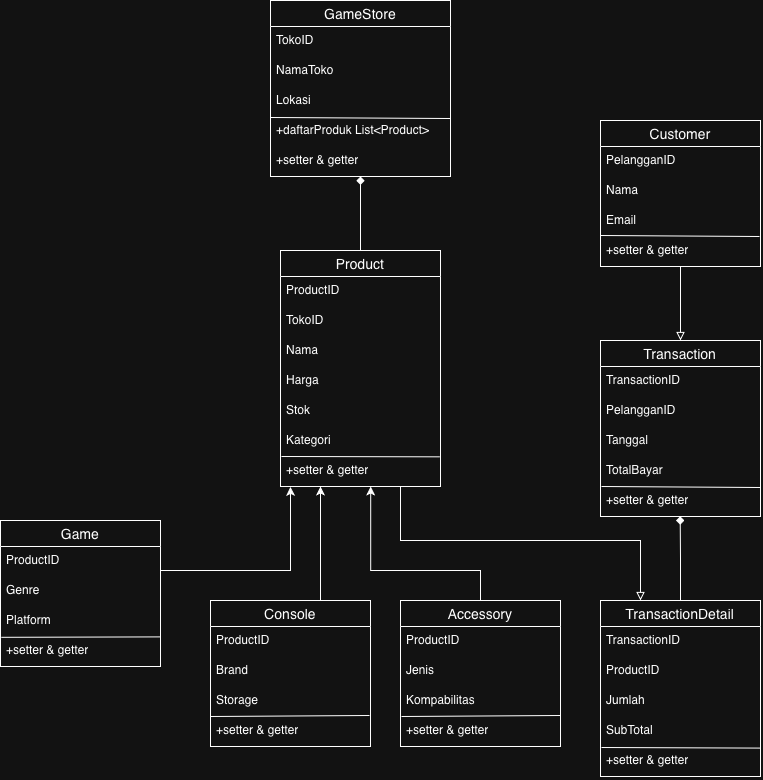

The diagram above was exported from draw.io. Its source (the exported page's mxGraphModel, read from the mxfile embedded in the PNG):
<mxGraphModel dx="1204" dy="816" grid="1" gridSize="10" guides="1" tooltips="1" connect="1" arrows="1" fold="1" page="1" pageScale="1" pageWidth="827" pageHeight="1169" math="0" shadow="0">
  <root>
    <mxCell id="0" />
    <mxCell id="1" parent="0" />
    <mxCell id="XGBw_dcG_4dSvGUUKdfF-1" parent="1" style="swimlane;fontStyle=0;childLayout=stackLayout;horizontal=1;startSize=26;horizontalStack=0;resizeParent=1;resizeParentMax=0;resizeLast=0;collapsible=1;marginBottom=0;align=center;fontSize=14;" value="GameStore" vertex="1">
      <mxGeometry height="176" width="180" x="310" as="geometry" />
    </mxCell>
    <mxCell id="XGBw_dcG_4dSvGUUKdfF-2" parent="XGBw_dcG_4dSvGUUKdfF-1" style="text;strokeColor=none;fillColor=none;spacingLeft=4;spacingRight=4;overflow=hidden;rotatable=0;points=[[0,0.5],[1,0.5]];portConstraint=eastwest;fontSize=12;whiteSpace=wrap;html=1;" value="TokoID" vertex="1">
      <mxGeometry height="30" width="180" y="26" as="geometry" />
    </mxCell>
    <mxCell id="XGBw_dcG_4dSvGUUKdfF-3" parent="XGBw_dcG_4dSvGUUKdfF-1" style="text;strokeColor=none;fillColor=none;spacingLeft=4;spacingRight=4;overflow=hidden;rotatable=0;points=[[0,0.5],[1,0.5]];portConstraint=eastwest;fontSize=12;whiteSpace=wrap;html=1;" value="NamaToko" vertex="1">
      <mxGeometry height="30" width="180" y="56" as="geometry" />
    </mxCell>
    <mxCell id="XGBw_dcG_4dSvGUUKdfF-28" parent="XGBw_dcG_4dSvGUUKdfF-1" style="text;strokeColor=none;fillColor=none;spacingLeft=4;spacingRight=4;overflow=hidden;rotatable=0;points=[[0,0.5],[1,0.5]];portConstraint=eastwest;fontSize=12;whiteSpace=wrap;html=1;" value="Lokasi" vertex="1">
      <mxGeometry height="30" width="180" y="86" as="geometry" />
    </mxCell>
    <mxCell id="dV-pNgrUl_9LyRGjXWH_-3" parent="XGBw_dcG_4dSvGUUKdfF-1" style="text;strokeColor=none;fillColor=none;spacingLeft=4;spacingRight=4;overflow=hidden;rotatable=0;points=[[0,0.5],[1,0.5]];portConstraint=eastwest;fontSize=12;whiteSpace=wrap;html=1;" value="+daftarProduk List&amp;lt;Product&amp;gt;" vertex="1">
      <mxGeometry height="30" width="180" y="116" as="geometry" />
    </mxCell>
    <mxCell id="dV-pNgrUl_9LyRGjXWH_-4" parent="XGBw_dcG_4dSvGUUKdfF-1" style="text;strokeColor=none;fillColor=none;spacingLeft=4;spacingRight=4;overflow=hidden;rotatable=0;points=[[0,0.5],[1,0.5]];portConstraint=eastwest;fontSize=12;whiteSpace=wrap;html=1;" value="+setter &amp;amp; getter" vertex="1">
      <mxGeometry height="30" width="180" y="146" as="geometry" />
    </mxCell>
    <mxCell id="dV-pNgrUl_9LyRGjXWH_-5" edge="1" parent="XGBw_dcG_4dSvGUUKdfF-1" source="XGBw_dcG_4dSvGUUKdfF-28" style="endArrow=none;html=1;rounded=0;exitX=0;exitY=1.033;exitDx=0;exitDy=0;exitPerimeter=0;entryX=1;entryY=0.067;entryDx=0;entryDy=0;entryPerimeter=0;" target="dV-pNgrUl_9LyRGjXWH_-3" value="">
      <mxGeometry height="50" relative="1" width="50" as="geometry">
        <mxPoint x="80" y="410" as="sourcePoint" />
        <mxPoint x="130" y="360" as="targetPoint" />
      </mxGeometry>
    </mxCell>
    <mxCell id="XGBw_dcG_4dSvGUUKdfF-22" edge="1" parent="1" source="XGBw_dcG_4dSvGUUKdfF-5" style="edgeStyle=orthogonalEdgeStyle;rounded=0;orthogonalLoop=1;jettySize=auto;html=1;entryX=0.5;entryY=1;entryDx=0;entryDy=0;endArrow=diamond;endFill=1;startArrow=none;startFill=0;" target="XGBw_dcG_4dSvGUUKdfF-1">
      <mxGeometry relative="1" as="geometry" />
    </mxCell>
    <mxCell id="XGBw_dcG_4dSvGUUKdfF-55" edge="1" parent="1" source="XGBw_dcG_4dSvGUUKdfF-5" style="edgeStyle=orthogonalEdgeStyle;rounded=0;orthogonalLoop=1;jettySize=auto;html=1;entryX=0.25;entryY=0;entryDx=0;entryDy=0;endArrow=block;endFill=0;" target="XGBw_dcG_4dSvGUUKdfF-36">
      <mxGeometry relative="1" as="geometry">
        <Array as="points">
          <mxPoint x="440" y="540" />
          <mxPoint x="680" y="540" />
        </Array>
      </mxGeometry>
    </mxCell>
    <mxCell id="XGBw_dcG_4dSvGUUKdfF-5" parent="1" style="swimlane;fontStyle=0;childLayout=stackLayout;horizontal=1;startSize=26;horizontalStack=0;resizeParent=1;resizeParentMax=0;resizeLast=0;collapsible=1;marginBottom=0;align=center;fontSize=14;" value="Product" vertex="1">
      <mxGeometry height="236" width="160" x="320" y="250" as="geometry" />
    </mxCell>
    <mxCell id="XGBw_dcG_4dSvGUUKdfF-6" parent="XGBw_dcG_4dSvGUUKdfF-5" style="text;strokeColor=none;fillColor=none;spacingLeft=4;spacingRight=4;overflow=hidden;rotatable=0;points=[[0,0.5],[1,0.5]];portConstraint=eastwest;fontSize=12;whiteSpace=wrap;html=1;" value="ProductID" vertex="1">
      <mxGeometry height="30" width="160" y="26" as="geometry" />
    </mxCell>
    <mxCell id="XGBw_dcG_4dSvGUUKdfF-7" parent="XGBw_dcG_4dSvGUUKdfF-5" style="text;strokeColor=none;fillColor=none;spacingLeft=4;spacingRight=4;overflow=hidden;rotatable=0;points=[[0,0.5],[1,0.5]];portConstraint=eastwest;fontSize=12;whiteSpace=wrap;html=1;" value="TokoID" vertex="1">
      <mxGeometry height="30" width="160" y="56" as="geometry" />
    </mxCell>
    <mxCell id="XGBw_dcG_4dSvGUUKdfF-8" parent="XGBw_dcG_4dSvGUUKdfF-5" style="text;strokeColor=none;fillColor=none;spacingLeft=4;spacingRight=4;overflow=hidden;rotatable=0;points=[[0,0.5],[1,0.5]];portConstraint=eastwest;fontSize=12;whiteSpace=wrap;html=1;" value="Nama" vertex="1">
      <mxGeometry height="30" width="160" y="86" as="geometry" />
    </mxCell>
    <mxCell id="XGBw_dcG_4dSvGUUKdfF-30" parent="XGBw_dcG_4dSvGUUKdfF-5" style="text;strokeColor=none;fillColor=none;spacingLeft=4;spacingRight=4;overflow=hidden;rotatable=0;points=[[0,0.5],[1,0.5]];portConstraint=eastwest;fontSize=12;whiteSpace=wrap;html=1;" value="Harga" vertex="1">
      <mxGeometry height="30" width="160" y="116" as="geometry" />
    </mxCell>
    <mxCell id="XGBw_dcG_4dSvGUUKdfF-31" parent="XGBw_dcG_4dSvGUUKdfF-5" style="text;strokeColor=none;fillColor=none;spacingLeft=4;spacingRight=4;overflow=hidden;rotatable=0;points=[[0,0.5],[1,0.5]];portConstraint=eastwest;fontSize=12;whiteSpace=wrap;html=1;" value="Stok" vertex="1">
      <mxGeometry height="30" width="160" y="146" as="geometry" />
    </mxCell>
    <mxCell id="dV-pNgrUl_9LyRGjXWH_-6" edge="1" parent="XGBw_dcG_4dSvGUUKdfF-5" source="XGBw_dcG_4dSvGUUKdfF-32" style="endArrow=none;html=1;rounded=0;exitX=0.006;exitY=1;exitDx=0;exitDy=0;exitPerimeter=0;entryX=0.996;entryY=1.011;entryDx=0;entryDy=0;entryPerimeter=0;" target="XGBw_dcG_4dSvGUUKdfF-32" value="">
      <mxGeometry height="50" relative="1" width="50" as="geometry">
        <mxPoint x="20" y="161" as="sourcePoint" />
        <mxPoint x="200" y="162" as="targetPoint" />
      </mxGeometry>
    </mxCell>
    <mxCell id="XGBw_dcG_4dSvGUUKdfF-32" parent="XGBw_dcG_4dSvGUUKdfF-5" style="text;strokeColor=none;fillColor=none;spacingLeft=4;spacingRight=4;overflow=hidden;rotatable=0;points=[[0,0.5],[1,0.5]];portConstraint=eastwest;fontSize=12;whiteSpace=wrap;html=1;" value="Kategori" vertex="1">
      <mxGeometry height="30" width="160" y="176" as="geometry" />
    </mxCell>
    <mxCell id="dV-pNgrUl_9LyRGjXWH_-8" parent="XGBw_dcG_4dSvGUUKdfF-5" style="text;strokeColor=none;fillColor=none;spacingLeft=4;spacingRight=4;overflow=hidden;rotatable=0;points=[[0,0.5],[1,0.5]];portConstraint=eastwest;fontSize=12;whiteSpace=wrap;html=1;" value="+setter &amp;amp; getter" vertex="1">
      <mxGeometry height="30" width="160" y="206" as="geometry" />
    </mxCell>
    <mxCell id="XGBw_dcG_4dSvGUUKdfF-9" parent="1" style="swimlane;fontStyle=0;childLayout=stackLayout;horizontal=1;startSize=26;horizontalStack=0;resizeParent=1;resizeParentMax=0;resizeLast=0;collapsible=1;marginBottom=0;align=center;fontSize=14;" value="Game" vertex="1">
      <mxGeometry height="146" width="160" x="40" y="520" as="geometry" />
    </mxCell>
    <mxCell id="XGBw_dcG_4dSvGUUKdfF-33" parent="XGBw_dcG_4dSvGUUKdfF-9" style="text;strokeColor=none;fillColor=none;spacingLeft=4;spacingRight=4;overflow=hidden;rotatable=0;points=[[0,0.5],[1,0.5]];portConstraint=eastwest;fontSize=12;whiteSpace=wrap;html=1;" value="ProductID" vertex="1">
      <mxGeometry height="30" width="160" y="26" as="geometry" />
    </mxCell>
    <mxCell id="XGBw_dcG_4dSvGUUKdfF-10" parent="XGBw_dcG_4dSvGUUKdfF-9" style="text;strokeColor=none;fillColor=none;spacingLeft=4;spacingRight=4;overflow=hidden;rotatable=0;points=[[0,0.5],[1,0.5]];portConstraint=eastwest;fontSize=12;whiteSpace=wrap;html=1;" value="Genre" vertex="1">
      <mxGeometry height="30" width="160" y="56" as="geometry" />
    </mxCell>
    <mxCell id="XGBw_dcG_4dSvGUUKdfF-11" parent="XGBw_dcG_4dSvGUUKdfF-9" style="text;strokeColor=none;fillColor=none;spacingLeft=4;spacingRight=4;overflow=hidden;rotatable=0;points=[[0,0.5],[1,0.5]];portConstraint=eastwest;fontSize=12;whiteSpace=wrap;html=1;" value="Platform" vertex="1">
      <mxGeometry height="30" width="160" y="86" as="geometry" />
    </mxCell>
    <mxCell id="dV-pNgrUl_9LyRGjXWH_-10" parent="XGBw_dcG_4dSvGUUKdfF-9" style="text;strokeColor=none;fillColor=none;spacingLeft=4;spacingRight=4;overflow=hidden;rotatable=0;points=[[0,0.5],[1,0.5]];portConstraint=eastwest;fontSize=12;whiteSpace=wrap;html=1;" value="+setter &amp;amp; getter" vertex="1">
      <mxGeometry height="30" width="160" y="116" as="geometry" />
    </mxCell>
    <mxCell id="dV-pNgrUl_9LyRGjXWH_-16" edge="1" parent="XGBw_dcG_4dSvGUUKdfF-9" source="XGBw_dcG_4dSvGUUKdfF-11" style="endArrow=none;html=1;rounded=0;exitX=0.005;exitY=1.027;exitDx=0;exitDy=0;exitPerimeter=0;entryX=1;entryY=0.013;entryDx=0;entryDy=0;entryPerimeter=0;" target="dV-pNgrUl_9LyRGjXWH_-10" value="">
      <mxGeometry height="50" relative="1" width="50" as="geometry">
        <mxPoint y="-60" as="sourcePoint" />
        <mxPoint x="180" y="-59" as="targetPoint" />
      </mxGeometry>
    </mxCell>
    <mxCell id="XGBw_dcG_4dSvGUUKdfF-25" edge="1" parent="1" source="XGBw_dcG_4dSvGUUKdfF-13" style="edgeStyle=orthogonalEdgeStyle;rounded=0;orthogonalLoop=1;jettySize=auto;html=1;entryX=0.25;entryY=1;entryDx=0;entryDy=0;" target="XGBw_dcG_4dSvGUUKdfF-5">
      <mxGeometry relative="1" as="geometry">
        <Array as="points">
          <mxPoint x="360" y="580" />
          <mxPoint x="360" y="580" />
        </Array>
      </mxGeometry>
    </mxCell>
    <mxCell id="XGBw_dcG_4dSvGUUKdfF-13" parent="1" style="swimlane;fontStyle=0;childLayout=stackLayout;horizontal=1;startSize=26;horizontalStack=0;resizeParent=1;resizeParentMax=0;resizeLast=0;collapsible=1;marginBottom=0;align=center;fontSize=14;" value="Console" vertex="1">
      <mxGeometry height="146" width="160" x="250" y="600" as="geometry" />
    </mxCell>
    <mxCell id="XGBw_dcG_4dSvGUUKdfF-34" parent="XGBw_dcG_4dSvGUUKdfF-13" style="text;strokeColor=none;fillColor=none;spacingLeft=4;spacingRight=4;overflow=hidden;rotatable=0;points=[[0,0.5],[1,0.5]];portConstraint=eastwest;fontSize=12;whiteSpace=wrap;html=1;" value="ProductID" vertex="1">
      <mxGeometry height="30" width="160" y="26" as="geometry" />
    </mxCell>
    <mxCell id="XGBw_dcG_4dSvGUUKdfF-14" parent="XGBw_dcG_4dSvGUUKdfF-13" style="text;strokeColor=none;fillColor=none;spacingLeft=4;spacingRight=4;overflow=hidden;rotatable=0;points=[[0,0.5],[1,0.5]];portConstraint=eastwest;fontSize=12;whiteSpace=wrap;html=1;" value="Brand" vertex="1">
      <mxGeometry height="30" width="160" y="56" as="geometry" />
    </mxCell>
    <mxCell id="XGBw_dcG_4dSvGUUKdfF-15" parent="XGBw_dcG_4dSvGUUKdfF-13" style="text;strokeColor=none;fillColor=none;spacingLeft=4;spacingRight=4;overflow=hidden;rotatable=0;points=[[0,0.5],[1,0.5]];portConstraint=eastwest;fontSize=12;whiteSpace=wrap;html=1;" value="Storage" vertex="1">
      <mxGeometry height="30" width="160" y="86" as="geometry" />
    </mxCell>
    <mxCell id="dV-pNgrUl_9LyRGjXWH_-17" edge="1" parent="XGBw_dcG_4dSvGUUKdfF-13" style="endArrow=none;html=1;rounded=0;exitX=0.005;exitY=1.027;exitDx=0;exitDy=0;exitPerimeter=0;entryX=1;entryY=0.013;entryDx=0;entryDy=0;entryPerimeter=0;" value="">
      <mxGeometry height="50" relative="1" width="50" as="geometry">
        <mxPoint y="116" as="sourcePoint" />
        <mxPoint x="159" y="115" as="targetPoint" />
      </mxGeometry>
    </mxCell>
    <mxCell id="dV-pNgrUl_9LyRGjXWH_-11" parent="XGBw_dcG_4dSvGUUKdfF-13" style="text;strokeColor=none;fillColor=none;spacingLeft=4;spacingRight=4;overflow=hidden;rotatable=0;points=[[0,0.5],[1,0.5]];portConstraint=eastwest;fontSize=12;whiteSpace=wrap;html=1;" value="+setter &amp;amp; getter" vertex="1">
      <mxGeometry height="30" width="160" y="116" as="geometry" />
    </mxCell>
    <mxCell id="XGBw_dcG_4dSvGUUKdfF-26" edge="1" parent="1" style="edgeStyle=orthogonalEdgeStyle;rounded=0;orthogonalLoop=1;jettySize=auto;html=1;" target="dV-pNgrUl_9LyRGjXWH_-8">
      <mxGeometry relative="1" as="geometry">
        <Array as="points">
          <mxPoint x="520" y="600" />
          <mxPoint x="520" y="570" />
          <mxPoint x="410.17" y="570" />
        </Array>
        <mxPoint x="480" y="600" as="sourcePoint" />
        <mxPoint x="460" y="526" as="targetPoint" />
      </mxGeometry>
    </mxCell>
    <mxCell id="XGBw_dcG_4dSvGUUKdfF-17" parent="1" style="swimlane;fontStyle=0;childLayout=stackLayout;horizontal=1;startSize=26;horizontalStack=0;resizeParent=1;resizeParentMax=0;resizeLast=0;collapsible=1;marginBottom=0;align=center;fontSize=14;" value="Accessory" vertex="1">
      <mxGeometry height="146" width="160" x="440" y="600" as="geometry" />
    </mxCell>
    <mxCell id="XGBw_dcG_4dSvGUUKdfF-35" parent="XGBw_dcG_4dSvGUUKdfF-17" style="text;strokeColor=none;fillColor=none;spacingLeft=4;spacingRight=4;overflow=hidden;rotatable=0;points=[[0,0.5],[1,0.5]];portConstraint=eastwest;fontSize=12;whiteSpace=wrap;html=1;" value="ProductID" vertex="1">
      <mxGeometry height="30" width="160" y="26" as="geometry" />
    </mxCell>
    <mxCell id="XGBw_dcG_4dSvGUUKdfF-18" parent="XGBw_dcG_4dSvGUUKdfF-17" style="text;strokeColor=none;fillColor=none;spacingLeft=4;spacingRight=4;overflow=hidden;rotatable=0;points=[[0,0.5],[1,0.5]];portConstraint=eastwest;fontSize=12;whiteSpace=wrap;html=1;" value="Jenis" vertex="1">
      <mxGeometry height="30" width="160" y="56" as="geometry" />
    </mxCell>
    <mxCell id="XGBw_dcG_4dSvGUUKdfF-19" parent="XGBw_dcG_4dSvGUUKdfF-17" style="text;strokeColor=none;fillColor=none;spacingLeft=4;spacingRight=4;overflow=hidden;rotatable=0;points=[[0,0.5],[1,0.5]];portConstraint=eastwest;fontSize=12;whiteSpace=wrap;html=1;" value="Kompabilitas" vertex="1">
      <mxGeometry height="30" width="160" y="86" as="geometry" />
    </mxCell>
    <mxCell id="dV-pNgrUl_9LyRGjXWH_-18" edge="1" parent="XGBw_dcG_4dSvGUUKdfF-17" style="endArrow=none;html=1;rounded=0;exitX=0.005;exitY=1.027;exitDx=0;exitDy=0;exitPerimeter=0;entryX=1;entryY=0.013;entryDx=0;entryDy=0;entryPerimeter=0;" value="">
      <mxGeometry height="50" relative="1" width="50" as="geometry">
        <mxPoint x="1" y="116" as="sourcePoint" />
        <mxPoint x="160" y="115" as="targetPoint" />
      </mxGeometry>
    </mxCell>
    <mxCell id="dV-pNgrUl_9LyRGjXWH_-12" parent="XGBw_dcG_4dSvGUUKdfF-17" style="text;strokeColor=none;fillColor=none;spacingLeft=4;spacingRight=4;overflow=hidden;rotatable=0;points=[[0,0.5],[1,0.5]];portConstraint=eastwest;fontSize=12;whiteSpace=wrap;html=1;" value="+setter &amp;amp; getter" vertex="1">
      <mxGeometry height="30" width="160" y="116" as="geometry" />
    </mxCell>
    <mxCell id="XGBw_dcG_4dSvGUUKdfF-24" edge="1" parent="1" source="XGBw_dcG_4dSvGUUKdfF-9" style="edgeStyle=orthogonalEdgeStyle;rounded=0;orthogonalLoop=1;jettySize=auto;html=1;entryX=0.062;entryY=1.013;entryDx=0;entryDy=0;entryPerimeter=0;" target="dV-pNgrUl_9LyRGjXWH_-8">
      <mxGeometry relative="1" as="geometry">
        <Array as="points">
          <mxPoint x="330" y="570.03" />
          <mxPoint x="330" y="490" />
        </Array>
        <mxPoint x="329.6" y="490" as="targetPoint" />
      </mxGeometry>
    </mxCell>
    <mxCell id="XGBw_dcG_4dSvGUUKdfF-36" parent="1" style="swimlane;fontStyle=0;childLayout=stackLayout;horizontal=1;startSize=26;horizontalStack=0;resizeParent=1;resizeParentMax=0;resizeLast=0;collapsible=1;marginBottom=0;align=center;fontSize=14;" value="TransactionDetail" vertex="1">
      <mxGeometry height="176" width="160" x="640" y="600" as="geometry" />
    </mxCell>
    <mxCell id="XGBw_dcG_4dSvGUUKdfF-40" parent="XGBw_dcG_4dSvGUUKdfF-36" style="text;strokeColor=none;fillColor=none;spacingLeft=4;spacingRight=4;overflow=hidden;rotatable=0;points=[[0,0.5],[1,0.5]];portConstraint=eastwest;fontSize=12;whiteSpace=wrap;html=1;" value="TransactionID" vertex="1">
      <mxGeometry height="30" width="160" y="26" as="geometry" />
    </mxCell>
    <mxCell id="XGBw_dcG_4dSvGUUKdfF-37" parent="XGBw_dcG_4dSvGUUKdfF-36" style="text;strokeColor=none;fillColor=none;spacingLeft=4;spacingRight=4;overflow=hidden;rotatable=0;points=[[0,0.5],[1,0.5]];portConstraint=eastwest;fontSize=12;whiteSpace=wrap;html=1;" value="ProductID" vertex="1">
      <mxGeometry height="30" width="160" y="56" as="geometry" />
    </mxCell>
    <mxCell id="XGBw_dcG_4dSvGUUKdfF-38" parent="XGBw_dcG_4dSvGUUKdfF-36" style="text;strokeColor=none;fillColor=none;spacingLeft=4;spacingRight=4;overflow=hidden;rotatable=0;points=[[0,0.5],[1,0.5]];portConstraint=eastwest;fontSize=12;whiteSpace=wrap;html=1;" value="Jumlah" vertex="1">
      <mxGeometry height="30" width="160" y="86" as="geometry" />
    </mxCell>
    <mxCell id="XGBw_dcG_4dSvGUUKdfF-39" parent="XGBw_dcG_4dSvGUUKdfF-36" style="text;strokeColor=none;fillColor=none;spacingLeft=4;spacingRight=4;overflow=hidden;rotatable=0;points=[[0,0.5],[1,0.5]];portConstraint=eastwest;fontSize=12;whiteSpace=wrap;html=1;" value="SubTotal" vertex="1">
      <mxGeometry height="30" width="160" y="116" as="geometry" />
    </mxCell>
    <mxCell id="dV-pNgrUl_9LyRGjXWH_-19" edge="1" parent="XGBw_dcG_4dSvGUUKdfF-36" style="endArrow=none;html=1;rounded=0;exitX=0.005;exitY=1.027;exitDx=0;exitDy=0;exitPerimeter=0;entryX=1.003;entryY=0.053;entryDx=0;entryDy=0;entryPerimeter=0;" target="dV-pNgrUl_9LyRGjXWH_-13" value="">
      <mxGeometry height="50" relative="1" width="50" as="geometry">
        <mxPoint x="1" y="147" as="sourcePoint" />
        <mxPoint x="160" y="146" as="targetPoint" />
      </mxGeometry>
    </mxCell>
    <mxCell id="dV-pNgrUl_9LyRGjXWH_-13" parent="XGBw_dcG_4dSvGUUKdfF-36" style="text;strokeColor=none;fillColor=none;spacingLeft=4;spacingRight=4;overflow=hidden;rotatable=0;points=[[0,0.5],[1,0.5]];portConstraint=eastwest;fontSize=12;whiteSpace=wrap;html=1;" value="+setter &amp;amp; getter" vertex="1">
      <mxGeometry height="30" width="160" y="146" as="geometry" />
    </mxCell>
    <mxCell id="XGBw_dcG_4dSvGUUKdfF-41" parent="1" style="swimlane;fontStyle=0;childLayout=stackLayout;horizontal=1;startSize=26;horizontalStack=0;resizeParent=1;resizeParentMax=0;resizeLast=0;collapsible=1;marginBottom=0;align=center;fontSize=14;" value="Transaction" vertex="1">
      <mxGeometry height="176" width="160" x="640" y="340" as="geometry" />
    </mxCell>
    <mxCell id="XGBw_dcG_4dSvGUUKdfF-42" parent="XGBw_dcG_4dSvGUUKdfF-41" style="text;strokeColor=none;fillColor=none;spacingLeft=4;spacingRight=4;overflow=hidden;rotatable=0;points=[[0,0.5],[1,0.5]];portConstraint=eastwest;fontSize=12;whiteSpace=wrap;html=1;" value="TransactionID" vertex="1">
      <mxGeometry height="30" width="160" y="26" as="geometry" />
    </mxCell>
    <mxCell id="XGBw_dcG_4dSvGUUKdfF-43" parent="XGBw_dcG_4dSvGUUKdfF-41" style="text;strokeColor=none;fillColor=none;spacingLeft=4;spacingRight=4;overflow=hidden;rotatable=0;points=[[0,0.5],[1,0.5]];portConstraint=eastwest;fontSize=12;whiteSpace=wrap;html=1;" value="PelangganID" vertex="1">
      <mxGeometry height="30" width="160" y="56" as="geometry" />
    </mxCell>
    <mxCell id="XGBw_dcG_4dSvGUUKdfF-44" parent="XGBw_dcG_4dSvGUUKdfF-41" style="text;strokeColor=none;fillColor=none;spacingLeft=4;spacingRight=4;overflow=hidden;rotatable=0;points=[[0,0.5],[1,0.5]];portConstraint=eastwest;fontSize=12;whiteSpace=wrap;html=1;" value="Tanggal" vertex="1">
      <mxGeometry height="30" width="160" y="86" as="geometry" />
    </mxCell>
    <mxCell id="XGBw_dcG_4dSvGUUKdfF-45" parent="XGBw_dcG_4dSvGUUKdfF-41" style="text;strokeColor=none;fillColor=none;spacingLeft=4;spacingRight=4;overflow=hidden;rotatable=0;points=[[0,0.5],[1,0.5]];portConstraint=eastwest;fontSize=12;whiteSpace=wrap;html=1;" value="TotalBayar" vertex="1">
      <mxGeometry height="30" width="160" y="116" as="geometry" />
    </mxCell>
    <mxCell id="dV-pNgrUl_9LyRGjXWH_-20" edge="1" parent="XGBw_dcG_4dSvGUUKdfF-41" style="endArrow=none;html=1;rounded=0;exitX=0.005;exitY=1.027;exitDx=0;exitDy=0;exitPerimeter=0;entryX=1.003;entryY=0.053;entryDx=0;entryDy=0;entryPerimeter=0;" value="">
      <mxGeometry height="50" relative="1" width="50" as="geometry">
        <mxPoint x="1" y="146" as="sourcePoint" />
        <mxPoint x="160" y="147" as="targetPoint" />
      </mxGeometry>
    </mxCell>
    <mxCell id="dV-pNgrUl_9LyRGjXWH_-14" parent="XGBw_dcG_4dSvGUUKdfF-41" style="text;strokeColor=none;fillColor=none;spacingLeft=4;spacingRight=4;overflow=hidden;rotatable=0;points=[[0,0.5],[1,0.5]];portConstraint=eastwest;fontSize=12;whiteSpace=wrap;html=1;" value="+setter &amp;amp; getter" vertex="1">
      <mxGeometry height="30" width="160" y="146" as="geometry" />
    </mxCell>
    <mxCell id="XGBw_dcG_4dSvGUUKdfF-51" edge="1" parent="1" source="XGBw_dcG_4dSvGUUKdfF-46" style="edgeStyle=orthogonalEdgeStyle;rounded=0;orthogonalLoop=1;jettySize=auto;html=1;entryX=0.5;entryY=0;entryDx=0;entryDy=0;endArrow=block;endFill=0;" target="XGBw_dcG_4dSvGUUKdfF-41">
      <mxGeometry relative="1" as="geometry" />
    </mxCell>
    <mxCell id="XGBw_dcG_4dSvGUUKdfF-46" parent="1" style="swimlane;fontStyle=0;childLayout=stackLayout;horizontal=1;startSize=26;horizontalStack=0;resizeParent=1;resizeParentMax=0;resizeLast=0;collapsible=1;marginBottom=0;align=center;fontSize=14;" value="Customer" vertex="1">
      <mxGeometry height="146" width="160" x="640" y="120" as="geometry" />
    </mxCell>
    <mxCell id="XGBw_dcG_4dSvGUUKdfF-48" parent="XGBw_dcG_4dSvGUUKdfF-46" style="text;strokeColor=none;fillColor=none;spacingLeft=4;spacingRight=4;overflow=hidden;rotatable=0;points=[[0,0.5],[1,0.5]];portConstraint=eastwest;fontSize=12;whiteSpace=wrap;html=1;" value="PelangganID" vertex="1">
      <mxGeometry height="30" width="160" y="26" as="geometry" />
    </mxCell>
    <mxCell id="XGBw_dcG_4dSvGUUKdfF-49" parent="XGBw_dcG_4dSvGUUKdfF-46" style="text;strokeColor=none;fillColor=none;spacingLeft=4;spacingRight=4;overflow=hidden;rotatable=0;points=[[0,0.5],[1,0.5]];portConstraint=eastwest;fontSize=12;whiteSpace=wrap;html=1;" value="Nama" vertex="1">
      <mxGeometry height="30" width="160" y="56" as="geometry" />
    </mxCell>
    <mxCell id="XGBw_dcG_4dSvGUUKdfF-50" parent="XGBw_dcG_4dSvGUUKdfF-46" style="text;strokeColor=none;fillColor=none;spacingLeft=4;spacingRight=4;overflow=hidden;rotatable=0;points=[[0,0.5],[1,0.5]];portConstraint=eastwest;fontSize=12;whiteSpace=wrap;html=1;" value="Email" vertex="1">
      <mxGeometry height="30" width="160" y="86" as="geometry" />
    </mxCell>
    <mxCell id="dV-pNgrUl_9LyRGjXWH_-21" edge="1" parent="XGBw_dcG_4dSvGUUKdfF-46" style="endArrow=none;html=1;rounded=0;exitX=0.005;exitY=1.027;exitDx=0;exitDy=0;exitPerimeter=0;entryX=1.003;entryY=0.053;entryDx=0;entryDy=0;entryPerimeter=0;" value="">
      <mxGeometry height="50" relative="1" width="50" as="geometry">
        <mxPoint y="115" as="sourcePoint" />
        <mxPoint x="159" y="116" as="targetPoint" />
      </mxGeometry>
    </mxCell>
    <mxCell id="dV-pNgrUl_9LyRGjXWH_-15" parent="XGBw_dcG_4dSvGUUKdfF-46" style="text;strokeColor=none;fillColor=none;spacingLeft=4;spacingRight=4;overflow=hidden;rotatable=0;points=[[0,0.5],[1,0.5]];portConstraint=eastwest;fontSize=12;whiteSpace=wrap;html=1;" value="+setter &amp;amp; getter" vertex="1">
      <mxGeometry height="30" width="160" y="116" as="geometry" />
    </mxCell>
    <mxCell id="XGBw_dcG_4dSvGUUKdfF-54" edge="1" parent="1" source="XGBw_dcG_4dSvGUUKdfF-36" style="edgeStyle=orthogonalEdgeStyle;rounded=0;orthogonalLoop=1;jettySize=auto;html=1;endArrow=diamond;endFill=1;entryX=0.498;entryY=0.993;entryDx=0;entryDy=0;entryPerimeter=0;" target="dV-pNgrUl_9LyRGjXWH_-14">
      <mxGeometry relative="1" as="geometry">
        <mxPoint x="719.68" y="520" as="targetPoint" />
      </mxGeometry>
    </mxCell>
  </root>
</mxGraphModel>